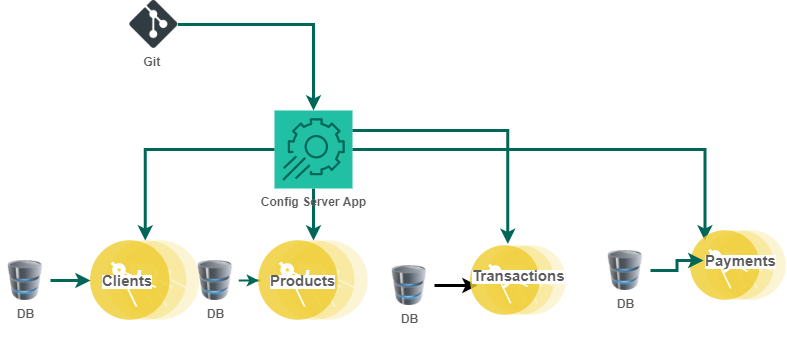

The diagram above was exported from draw.io. Its source (the exported page's mxGraphModel, read from the mxfile embedded in the PNG):
<mxGraphModel dx="1038" dy="1690" grid="1" gridSize="10" guides="1" tooltips="1" connect="1" arrows="1" fold="1" page="1" pageScale="1" pageWidth="827" pageHeight="1169" math="0" shadow="0">
  <root>
    <mxCell id="0" />
    <mxCell id="1" parent="0" />
    <mxCell id="EBXGAm4fS3YrL13XPG5d-6" value="" style="aspect=fixed;perimeter=ellipsePerimeter;html=1;align=center;shadow=0;dashed=0;fontColor=#5C5C5C;fontSize=12;spacingTop=3;image;image=img/lib/ibm/applications/microservice.svg;labelBorderColor=none;fontStyle=1;fillColor=#21C0A5;strokeColor=#006658;" parent="1" vertex="1">
      <mxGeometry x="120" y="230" width="109.6" height="80" as="geometry" />
    </mxCell>
    <mxCell id="EBXGAm4fS3YrL13XPG5d-19" style="edgeStyle=orthogonalEdgeStyle;rounded=0;orthogonalLoop=1;jettySize=auto;html=1;fontFamily=Helvetica;fontColor=#5C5C5C;strokeColor=#006658;strokeWidth=3;" parent="1" source="EBXGAm4fS3YrL13XPG5d-9" target="EBXGAm4fS3YrL13XPG5d-6" edge="1">
      <mxGeometry relative="1" as="geometry" />
    </mxCell>
    <mxCell id="EBXGAm4fS3YrL13XPG5d-9" value="DB" style="image;html=1;image=img/lib/clip_art/computers/Database_128x128.png;labelBorderColor=none;fontColor=#5C5C5C;fontStyle=1;fillColor=#21C0A5;strokeColor=#006658;" parent="1" vertex="1">
      <mxGeometry x="30.000000000000014" y="250" width="50" height="40" as="geometry" />
    </mxCell>
    <mxCell id="EBXGAm4fS3YrL13XPG5d-20" value="" style="edgeStyle=orthogonalEdgeStyle;rounded=0;orthogonalLoop=1;jettySize=auto;html=1;fontFamily=Helvetica;fontColor=#5C5C5C;strokeColor=#006658;strokeWidth=2;" parent="1" source="EBXGAm4fS3YrL13XPG5d-12" target="EBXGAm4fS3YrL13XPG5d-16" edge="1">
      <mxGeometry relative="1" as="geometry" />
    </mxCell>
    <mxCell id="EBXGAm4fS3YrL13XPG5d-12" value="DB" style="image;html=1;image=img/lib/clip_art/computers/Database_128x128.png;labelBorderColor=none;fontColor=#5C5C5C;fontStyle=1;fillColor=#21C0A5;strokeColor=#006658;" parent="1" vertex="1">
      <mxGeometry x="220" y="250" width="50" height="40" as="geometry" />
    </mxCell>
    <mxCell id="EBXGAm4fS3YrL13XPG5d-24" style="edgeStyle=orthogonalEdgeStyle;rounded=0;orthogonalLoop=1;jettySize=auto;html=1;fontFamily=Helvetica;fontColor=#5C5C5C;strokeColor=#006658;strokeWidth=3;" parent="1" source="EBXGAm4fS3YrL13XPG5d-13" target="EBXGAm4fS3YrL13XPG5d-6" edge="1">
      <mxGeometry relative="1" as="geometry" />
    </mxCell>
    <mxCell id="EBXGAm4fS3YrL13XPG5d-25" style="edgeStyle=orthogonalEdgeStyle;rounded=0;orthogonalLoop=1;jettySize=auto;html=1;fontFamily=Helvetica;fontColor=#5C5C5C;strokeColor=#006658;strokeWidth=3;" parent="1" source="EBXGAm4fS3YrL13XPG5d-13" target="EBXGAm4fS3YrL13XPG5d-16" edge="1">
      <mxGeometry relative="1" as="geometry" />
    </mxCell>
    <mxCell id="t02DHD1jftZb2WjGbEJv-5" value="" style="edgeStyle=orthogonalEdgeStyle;rounded=0;orthogonalLoop=1;jettySize=auto;html=1;entryX=0;entryY=0;entryDx=0;entryDy=0;strokeWidth=3;strokeColor=#006658;" edge="1" parent="1" source="EBXGAm4fS3YrL13XPG5d-13" target="8qY-QLOlia8qA8vHb4ET-28">
      <mxGeometry relative="1" as="geometry">
        <mxPoint x="462" y="139" as="targetPoint" />
      </mxGeometry>
    </mxCell>
    <mxCell id="EBXGAm4fS3YrL13XPG5d-13" value="Config Server App&lt;br&gt;" style="sketch=0;points=[[0,0,0],[0.25,0,0],[0.5,0,0],[0.75,0,0],[1,0,0],[0,1,0],[0.25,1,0],[0.5,1,0],[0.75,1,0],[1,1,0],[0,0.25,0],[0,0.5,0],[0,0.75,0],[1,0.25,0],[1,0.5,0],[1,0.75,0]];points=[[0,0,0],[0.25,0,0],[0.5,0,0],[0.75,0,0],[1,0,0],[0,1,0],[0.25,1,0],[0.5,1,0],[0.75,1,0],[1,1,0],[0,0.25,0],[0,0.5,0],[0,0.75,0],[1,0.25,0],[1,0.5,0],[1,0.75,0]];outlineConnect=0;gradientDirection=north;fillColor=#21C0A5;strokeColor=#006658;dashed=0;verticalLabelPosition=bottom;verticalAlign=top;align=center;html=1;fontSize=12;fontStyle=1;aspect=fixed;shape=mxgraph.aws4.resourceIcon;resIcon=mxgraph.aws4.app_config;labelBorderColor=none;fontColor=#5C5C5C;" parent="1" vertex="1">
      <mxGeometry x="304" y="100" width="78" height="78" as="geometry" />
    </mxCell>
    <mxCell id="EBXGAm4fS3YrL13XPG5d-16" value="&lt;span style=&quot;color: rgba(0 , 0 , 0 , 0) ; font-family: monospace ; font-size: 0px ; font-weight: 400 ; background-color: rgb(248 , 249 , 250)&quot;&gt;%3CmxGraphModel%3E%3Croot%3E%3CmxCell%20id%3D%220%22%2F%3E%3CmxCell%20id%3D%221%22%20parent%3D%220%22%2F%3E%3CmxCell%20id%3D%222%22%20value%3D%22%26lt%3Bspan%20style%3D%26quot%3Bcolor%3A%20rgb(92%20%2C%2092%20%2C%2092)%20%3B%20font-family%3A%20%26amp%3B%2334%3Bhelvetica%26amp%3B%2334%3B%20%3B%20font-style%3A%20normal%20%3B%20font-weight%3A%20700%20%3B%20letter-spacing%3A%20normal%20%3B%20text-align%3A%20center%20%3B%20text-indent%3A%200px%20%3B%20text-transform%3A%20none%20%3B%20word-spacing%3A%200px%20%3B%20background-color%3A%20rgb(255%20%2C%20255%20%2C%20255)%20%3B%20display%3A%20inline%20%3B%20float%3A%20none%26quot%3B%26gt%3B%26lt%3Bfont%20style%3D%26quot%3Bfont-size%3A%2015px%26quot%3B%26gt%3BClients%26lt%3B%2Ffont%26gt%3B%26lt%3B%2Fspan%26gt%3B%22%20style%3D%22text%3BwhiteSpace%3Dwrap%3Bhtml%3D1%3B%22%20vertex%3D%221%22%20parent%3D%221%22%3E%3CmxGeometry%20x%3D%22137.3%22%20y%3D%22255%22%20width%3D%2270%22%20height%3D%2230%22%20as%3D%22geometry%22%2F%3E%3C%2FmxCell%3E%3C%2Froot%3E%3C%2FmxGraphModel%3E&lt;/span&gt;&lt;span style=&quot;color: rgba(0 , 0 , 0 , 0) ; font-family: monospace ; font-size: 0px ; font-weight: 400 ; background-color: rgb(248 , 249 , 250)&quot;&gt;%3CmxGraphModel%3E%3Croot%3E%3CmxCell%20id%3D%220%22%2F%3E%3CmxCell%20id%3D%221%22%20parent%3D%220%22%2F%3E%3CmxCell%20id%3D%222%22%20value%3D%22%26lt%3Bspan%20style%3D%26quot%3Bcolor%3A%20rgb(92%20%2C%2092%20%2C%2092)%20%3B%20font-family%3A%20%26amp%3B%2334%3Bhelvetica%26amp%3B%2334%3B%20%3B%20font-style%3A%20normal%20%3B%20font-weight%3A%20700%20%3B%20letter-spacing%3A%20normal%20%3B%20text-align%3A%20center%20%3B%20text-indent%3A%200px%20%3B%20text-transform%3A%20none%20%3B%20word-spacing%3A%200px%20%3B%20background-color%3A%20rgb(255%20%2C%20255%20%2C%20255)%20%3B%20display%3A%20inline%20%3B%20float%3A%20none%26quot%3B%26gt%3B%26lt%3Bfont%20style%3D%26quot%3Bfont-size%3A%2015px%26quot%3B%26gt%3BClients%26lt%3B%2Ffont%26gt%3B%26lt%3B%2Fspan%26gt%3B%22%20style%3D%22text%3BwhiteSpace%3Dwrap%3Bhtml%3D1%3B%22%20vertex%3D%221%22%20parent%3D%221%22%3E%3CmxGeometry%20x%3D%22137.3%22%20y%3D%22255%22%20width%3D%2270%22%20height%3D%2230%22%20as%3D%22geometry%22%2F%3E%3C%2FmxCell%3E%3C%2Froot%3E%3C%2FmxGraphModel%3E&lt;/span&gt;&lt;span style=&quot;color: rgba(0 , 0 , 0 , 0) ; font-family: monospace ; font-size: 0px ; font-weight: 400 ; background-color: rgb(248 , 249 , 250)&quot;&gt;%3CmxGraphModel%3E%3Croot%3E%3CmxCell%20id%3D%220%22%2F%3E%3CmxCell%20id%3D%221%22%20parent%3D%220%22%2F%3E%3CmxCell%20id%3D%222%22%20value%3D%22%26lt%3Bspan%20style%3D%26quot%3Bcolor%3A%20rgb(92%20%2C%2092%20%2C%2092)%20%3B%20font-family%3A%20%26amp%3B%2334%3Bhelvetica%26amp%3B%2334%3B%20%3B%20font-style%3A%20normal%20%3B%20font-weight%3A%20700%20%3B%20letter-spacing%3A%20normal%20%3B%20text-align%3A%20center%20%3B%20text-indent%3A%200px%20%3B%20text-transform%3A%20none%20%3B%20word-spacing%3A%200px%20%3B%20background-color%3A%20rgb(255%20%2C%20255%20%2C%20255)%20%3B%20display%3A%20inline%20%3B%20float%3A%20none%26quot%3B%26gt%3B%26lt%3Bfont%20style%3D%26quot%3Bfont-size%3A%2015px%26quot%3B%26gt%3BClients%26lt%3B%2Ffont%26gt%3B%26lt%3B%2Fspan%26gt%3B%22%20style%3D%22text%3BwhiteSpace%3Dwrap%3Bhtml%3D1%3B%22%20vertex%3D%221%22%20parent%3D%221%22%3E%3CmxGeometry%20x%3D%22137.3%22%20y%3D%22255%22%20width%3D%2270%22%20height%3D%2230%22%20as%3D%22geometry%22%2F%3E%3C%2FmxCell%3E%3C%2Froot%3E%3C%2FmxGraphModel%3E&lt;/span&gt;" style="aspect=fixed;perimeter=ellipsePerimeter;html=1;align=center;shadow=0;dashed=0;fontColor=#5C5C5C;fontSize=12;spacingTop=3;image;image=img/lib/ibm/applications/microservice.svg;labelBorderColor=none;fontStyle=1;fillColor=#21C0A5;strokeColor=#006658;" parent="1" vertex="1">
      <mxGeometry x="288.2" y="230" width="109.6" height="80" as="geometry" />
    </mxCell>
    <mxCell id="EBXGAm4fS3YrL13XPG5d-29" style="edgeStyle=orthogonalEdgeStyle;rounded=0;orthogonalLoop=1;jettySize=auto;html=1;fontFamily=Helvetica;fontColor=#5C5C5C;strokeColor=#006658;strokeWidth=3;" parent="1" source="EBXGAm4fS3YrL13XPG5d-28" target="EBXGAm4fS3YrL13XPG5d-13" edge="1">
      <mxGeometry relative="1" as="geometry" />
    </mxCell>
    <mxCell id="EBXGAm4fS3YrL13XPG5d-28" value="Git&amp;nbsp;" style="shape=image;html=1;verticalAlign=top;verticalLabelPosition=bottom;imageAspect=0;aspect=fixed;image=https://cdn1.iconfinder.com/data/icons/social-media-2106/24/social_media_social_media_logo_git-128.png;labelBorderColor=none;fontFamily=Helvetica;fontColor=#5C5C5C;fontStyle=1;imageBackground=default;fillColor=#21C0A5;strokeColor=#006658;" parent="1" vertex="1">
      <mxGeometry x="159.3" y="-10" width="48" height="48" as="geometry" />
    </mxCell>
    <mxCell id="8qY-QLOlia8qA8vHb4ET-44" style="edgeStyle=orthogonalEdgeStyle;rounded=0;orthogonalLoop=1;jettySize=auto;html=1;entryX=0.101;entryY=0.833;entryDx=0;entryDy=0;entryPerimeter=0;fontSize=15;strokeWidth=3;" parent="1" source="8qY-QLOlia8qA8vHb4ET-5" target="8qY-QLOlia8qA8vHb4ET-21" edge="1">
      <mxGeometry relative="1" as="geometry" />
    </mxCell>
    <mxCell id="8qY-QLOlia8qA8vHb4ET-5" value="DB" style="image;html=1;image=img/lib/clip_art/computers/Database_128x128.png;labelBorderColor=none;fontColor=#5C5C5C;fontStyle=1;fillColor=#21C0A5;strokeColor=#006658;" parent="1" vertex="1">
      <mxGeometry x="414" y="255" width="50" height="40" as="geometry" />
    </mxCell>
    <mxCell id="8qY-QLOlia8qA8vHb4ET-7" value="" style="aspect=fixed;perimeter=ellipsePerimeter;html=1;align=center;shadow=0;dashed=0;fontColor=#5C5C5C;fontSize=12;spacingTop=3;image;image=img/lib/ibm/applications/microservice.svg;labelBorderColor=none;fontStyle=1;fillColor=#21C0A5;strokeColor=#006658;" parent="1" vertex="1">
      <mxGeometry x="499.99999999999994" y="235" width="95.9" height="70" as="geometry" />
    </mxCell>
    <mxCell id="8qY-QLOlia8qA8vHb4ET-10" style="edgeStyle=orthogonalEdgeStyle;rounded=0;orthogonalLoop=1;jettySize=auto;html=1;fontFamily=Helvetica;fontColor=#5C5C5C;strokeColor=#006658;entryX=0.389;entryY=-0.023;entryDx=0;entryDy=0;entryPerimeter=0;strokeWidth=3;" parent="1" target="8qY-QLOlia8qA8vHb4ET-7" edge="1">
      <mxGeometry relative="1" as="geometry">
        <mxPoint x="382" y="120" as="sourcePoint" />
        <mxPoint x="477.95000000000005" y="216" as="targetPoint" />
      </mxGeometry>
    </mxCell>
    <mxCell id="8qY-QLOlia8qA8vHb4ET-15" value="&lt;span style=&quot;color: rgb(92 , 92 , 92) ; font-family: &amp;#34;helvetica&amp;#34; ; font-style: normal ; font-weight: 700 ; letter-spacing: normal ; text-align: center ; text-indent: 0px ; text-transform: none ; word-spacing: 0px ; background-color: rgb(255 , 255 , 255) ; display: inline ; float: none&quot;&gt;&lt;font style=&quot;font-size: 15px&quot;&gt;Clients&lt;/font&gt;&lt;/span&gt;" style="text;whiteSpace=wrap;html=1;" parent="1" vertex="1">
      <mxGeometry x="129.8" y="255" width="70" height="30" as="geometry" />
    </mxCell>
    <mxCell id="8qY-QLOlia8qA8vHb4ET-17" value="&lt;span style=&quot;color: rgb(92 , 92 , 92) ; font-family: &amp;#34;helvetica&amp;#34; ; font-style: normal ; font-weight: 700 ; letter-spacing: normal ; text-align: center ; text-indent: 0px ; text-transform: none ; word-spacing: 0px ; background-color: rgb(255 , 255 , 255) ; display: inline ; float: none&quot;&gt;&lt;font style=&quot;font-size: 15px&quot;&gt;Products&lt;/font&gt;&lt;/span&gt;" style="text;whiteSpace=wrap;html=1;" parent="1" vertex="1">
      <mxGeometry x="298" y="255" width="70" height="30" as="geometry" />
    </mxCell>
    <mxCell id="8qY-QLOlia8qA8vHb4ET-21" value="&lt;span style=&quot;color: rgb(92 , 92 , 92) ; font-family: &amp;#34;helvetica&amp;#34; ; font-style: normal ; font-weight: 700 ; letter-spacing: normal ; text-align: center ; text-indent: 0px ; text-transform: none ; word-spacing: 0px ; background-color: rgb(255 , 255 , 255) ; display: inline ; float: none&quot;&gt;&lt;font style=&quot;font-size: 15px&quot;&gt;Transactions&lt;/font&gt;&lt;/span&gt;" style="text;whiteSpace=wrap;html=1;" parent="1" vertex="1">
      <mxGeometry x="500" y="250" width="70" height="30" as="geometry" />
    </mxCell>
    <mxCell id="8qY-QLOlia8qA8vHb4ET-28" value="" style="aspect=fixed;perimeter=ellipsePerimeter;html=1;align=center;shadow=0;dashed=0;fontColor=#5C5C5C;fontSize=12;spacingTop=3;image;image=img/lib/ibm/applications/microservice.svg;labelBorderColor=none;fontStyle=1;fillColor=#21C0A5;strokeColor=#006658;" parent="1" vertex="1">
      <mxGeometry x="720.0000000000001" y="220" width="95.9" height="70" as="geometry" />
    </mxCell>
    <mxCell id="t02DHD1jftZb2WjGbEJv-1" value="&lt;span style=&quot;color: rgb(92 , 92 , 92) ; font-family: &amp;#34;helvetica&amp;#34; ; font-style: normal ; font-weight: 700 ; letter-spacing: normal ; text-align: center ; text-indent: 0px ; text-transform: none ; word-spacing: 0px ; background-color: rgb(255 , 255 , 255) ; display: inline ; float: none&quot;&gt;&lt;font style=&quot;font-size: 15px&quot;&gt;Payments&lt;/font&gt;&lt;/span&gt;" style="text;whiteSpace=wrap;html=1;" vertex="1" parent="1">
      <mxGeometry x="732.95" y="235" width="70" height="30" as="geometry" />
    </mxCell>
    <mxCell id="t02DHD1jftZb2WjGbEJv-7" value="" style="edgeStyle=orthogonalEdgeStyle;rounded=0;orthogonalLoop=1;jettySize=auto;html=1;strokeColor=#006658;strokeWidth=3;" edge="1" parent="1" source="t02DHD1jftZb2WjGbEJv-6" target="t02DHD1jftZb2WjGbEJv-1">
      <mxGeometry relative="1" as="geometry" />
    </mxCell>
    <mxCell id="t02DHD1jftZb2WjGbEJv-6" value="DB" style="image;html=1;image=img/lib/clip_art/computers/Database_128x128.png;labelBorderColor=none;fontColor=#5C5C5C;fontStyle=1;fillColor=#21C0A5;strokeColor=#006658;" vertex="1" parent="1">
      <mxGeometry x="630" y="240" width="50" height="40" as="geometry" />
    </mxCell>
  </root>
</mxGraphModel>